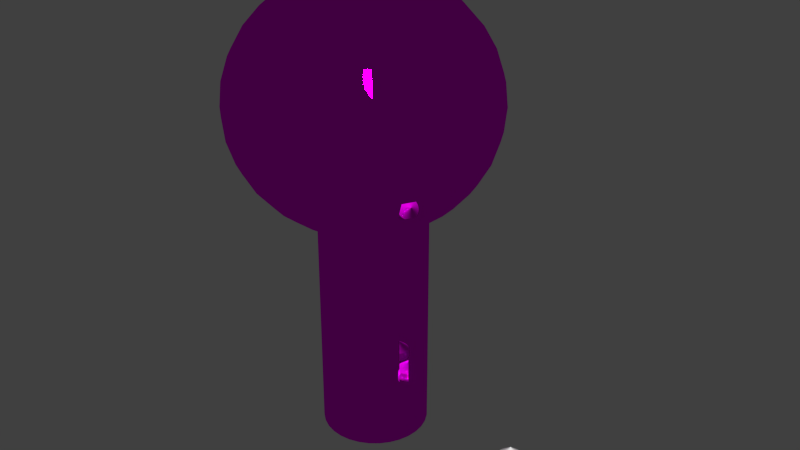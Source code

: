 # Source: treeH.blend  (saved by Blender 2.74.0; exported with 4.5.12 LTS)
import bpy
from mathutils import Matrix  # noqa: F401  (used for matrix-valued properties, if any)

bpy.ops.wm.read_factory_settings(use_empty=True)
scene = bpy.context.scene
scene.name = 'Scene'

# ---- collections
col_collection_1 = bpy.data.collections.new('Collection 1'); scene.collection.children.link(col_collection_1)

# ---- images (referenced by path relative to the original .blend; pixels are not part of the script)
import os
ASSET_DIR = os.environ.get("B2B_ASSET_DIR", "")  # directory of the original .blend (textures are referenced by path, not embedded)
HERE = os.path.dirname(os.path.abspath(__file__))  # packed textures are extracted next to this script under _unpacked/

def load_image(name, relpath, width, height, colorspace="sRGB"):
    """Load a texture the original file referenced (path relative to the .blend, or extracted next to this script)."""
    p = next((c for c in (os.path.join(HERE, relpath), os.path.join(ASSET_DIR, relpath)) if relpath and os.path.exists(c)), "")
    if p:
        img = bpy.data.images.load(p, check_existing=True)
        img.name = name
    else:  # same state as the original file: an image datablock whose file is absent (Cycles renders it pink)
        img = bpy.data.images.new(name, width, height)
        img.source = "FILE"
        img.filepath = "//" + (relpath or name)
    img.colorspace_settings.name = colorspace
    return img
img_foliage_jpg = load_image('foliage.jpg', 'foliage.jpg', 1024, 1024, 'sRGB')

# ---- materials (node trees are filled in below, after node groups)
mat_material_003 = bpy.data.materials.new('Material.003')
mat_material_003.alpha_threshold = 0.0
mat_material_003.roughness = 0.5

# ---- material node trees
mat_material_003.use_nodes = True; mat_material_003.node_tree.nodes.clear()
_N = mat_material_003.node_tree.nodes; _L = mat_material_003.node_tree.links
n0 = _N.new('ShaderNodeOutputMaterial'); n0.name = 'Material Output'; n0.location = (300, 300)
n1 = _N.new('ShaderNodeBsdfAnisotropic'); n1.name = 'Glossy BSDF'; n1.location = (100, 300)
n1.distribution = 'GGX'
n1.inputs[1].default_value = 0.0
n2 = _N.new('ShaderNodeTexImage'); n2.name = 'Image Texture'; n2.location = (-90, 300)
n2.width = 140
n2.image = img_foliage_jpg
n2.projection = 'SPHERE'
n2.interpolation = 'Cubic'
_L.new(n1.outputs[0], n0.inputs[0])
_L.new(n2.outputs[0], n1.inputs[0])
n0.is_active_output = True

# ---- world
world_world = bpy.data.worlds.new('World'); scene.world = world_world
world_world.color = (0.05088, 0.05088, 0.05088)
world_world.use_sun_shadow = False
world_world.sun_shadow_jitter_overblur = 0.0
world_world.cycles.sampling_method = 'MANUAL'
world_world.cycles.sample_map_resolution = 256

# ---- meshes
me_cone_002 = bpy.data.meshes.new('Cone.002')
me_cone_002.from_pydata([(0.0, 20.8, -1.0), (0.9364, 20.71, -1.0), (1.837, 20.43, -1.0), (2.667, 19.99, -1.0), (3.394, 19.39, -1.0), (3.991, 18.67, -1.0), (4.435, 17.84, -1.0), (4.708, 16.94, -1.0), (4.8, 16.0, -1.0), (4.708, 15.06, -1.0), (4.435, 14.16, -1.0), (3.991, 13.33, -1.0), (3.394, 12.61, -1.0), (2.667, 12.01, -1.0), (1.837, 11.57, -1.0), (0.9364, 11.29, -1.0), (-1.564e-06, 11.2, -1.0), (-0.9364, 11.29, -1.0), (-1.837, 11.57, -1.0), (0.0, 16.0, 1.0), (-2.667, 12.01, -1.0), (-3.394, 12.61, -1.0), (-3.991, 13.33, -1.0), (-4.435, 14.16, -1.0), (-4.708, 15.06, -1.0), (-4.8, 16.0, -1.0), (-4.708, 16.94, -1.0), (-4.435, 17.84, -1.0), (-3.991, 18.67, -1.0), (-3.394, 19.39, -1.0), (-2.667, 19.99, -1.0), (-1.837, 20.43, -1.0), (-0.9364, 20.71, -1.0), (0.0, 20.8, -2.8), (0.0, 20.8, -1.0), (0.9364, 20.71, -2.8), (0.9364, 20.71, -1.0), (1.837, 20.43, -2.8), (1.837, 20.43, -1.0), (2.667, 19.99, -2.8), (2.667, 19.99, -1.0), (3.394, 19.39, -2.8), (3.394, 19.39, -1.0), (3.991, 18.67, -2.8), (3.991, 18.67, -1.0), (4.435, 17.84, -2.8), (4.435, 17.84, -1.0), (4.708, 16.94, -2.8), (4.708, 16.94, -1.0), (4.8, 16.0, -2.8), (4.8, 16.0, -1.0), (4.708, 15.06, -2.8), (4.708, 15.06, -1.0), (4.435, 14.16, -2.8), (4.435, 14.16, -1.0), (3.991, 13.33, -2.8), (3.991, 13.33, -1.0), (3.394, 12.61, -2.8), (3.394, 12.61, -1.0), (2.667, 12.01, -2.8), (2.667, 12.01, -1.0), (1.837, 11.57, -2.8), (1.837, 11.57, -1.0), (0.9364, 11.29, -2.8), (0.9364, 11.29, -1.0), (-1.564e-06, 11.2, -2.8), (-1.564e-06, 11.2, -1.0), (-0.9364, 11.29, -2.8), (-0.9364, 11.29, -1.0), (-1.837, 11.57, -2.8), (-1.837, 11.57, -1.0), (-2.667, 12.01, -2.8), (-2.667, 12.01, -1.0), (-3.394, 12.61, -2.8), (-3.394, 12.61, -1.0), (-3.991, 13.33, -2.8), (-3.991, 13.33, -1.0), (-4.435, 14.16, -2.8), (-4.435, 14.16, -1.0), (-4.708, 15.06, -2.8), (-4.708, 15.06, -1.0), (-4.8, 16.0, -2.8), (-4.8, 16.0, -1.0), (-4.708, 16.94, -2.8), (-4.708, 16.94, -1.0), (-4.435, 17.84, -2.8), (-4.435, 17.84, -1.0), (-3.991, 18.67, -2.8), (-3.991, 18.67, -1.0), (-3.394, 19.39, -2.8), (-3.394, 19.39, -1.0), (-2.667, 19.99, -2.8), (-2.667, 19.99, -1.0), (-1.837, 20.43, -2.8), (-1.837, 20.43, -1.0), (-0.9364, 20.71, -2.8), (-0.9364, 20.71, -1.0), (16.0, 20.8, -1.0), (16.94, 20.71, -1.0), (17.84, 20.43, -1.0), (18.67, 19.99, -1.0), (19.39, 19.39, -1.0), (19.99, 18.67, -1.0), (20.43, 17.84, -1.0), (20.71, 16.94, -1.0), (20.8, 16.0, -1.0), (20.71, 15.06, -1.0), (20.43, 14.16, -1.0), (19.99, 13.33, -1.0), (19.39, 12.61, -1.0), (18.67, 12.01, -1.0), (17.84, 11.57, -1.0), (16.94, 11.29, -1.0), (16.0, 11.2, -1.0), (15.06, 11.29, -1.0), (14.16, 11.57, -1.0), (16.0, 16.0, 1.0), (13.33, 12.01, -1.0), (12.61, 12.61, -1.0), (12.01, 13.33, -1.0), (11.57, 14.16, -1.0), (11.29, 15.06, -1.0), (11.2, 16.0, -1.0), (11.29, 16.94, -1.0), (11.57, 17.84, -1.0), (12.01, 18.67, -1.0), (12.61, 19.39, -1.0), (13.33, 19.99, -1.0), (14.16, 20.43, -1.0), (15.06, 20.71, -1.0), (16.0, 20.8, -2.8), (16.0, 20.8, -1.0), (16.94, 20.71, -2.8), (16.94, 20.71, -1.0), (17.84, 20.43, -2.8), (17.84, 20.43, -1.0), (18.67, 19.99, -2.8), (18.67, 19.99, -1.0), (19.39, 19.39, -2.8), (19.39, 19.39, -1.0), (19.99, 18.67, -2.8), (19.99, 18.67, -1.0), (20.43, 17.84, -2.8), (20.43, 17.84, -1.0), (20.71, 16.94, -2.8), (20.71, 16.94, -1.0), (20.8, 16.0, -2.8), (20.8, 16.0, -1.0), (20.71, 15.06, -2.8), (20.71, 15.06, -1.0), (20.43, 14.16, -2.8), (20.43, 14.16, -1.0), (19.99, 13.33, -2.8), (19.99, 13.33, -1.0), (19.39, 12.61, -2.8), (19.39, 12.61, -1.0), (18.67, 12.01, -2.8), (18.67, 12.01, -1.0), (17.84, 11.57, -2.8), (17.84, 11.57, -1.0), (16.94, 11.29, -2.8), (16.94, 11.29, -1.0), (16.0, 11.2, -2.8), (16.0, 11.2, -1.0), (15.06, 11.29, -2.8), (15.06, 11.29, -1.0), (14.16, 11.57, -2.8), (14.16, 11.57, -1.0), (13.33, 12.01, -2.8), (13.33, 12.01, -1.0), (12.61, 12.61, -2.8), (12.61, 12.61, -1.0), (12.01, 13.33, -2.8), (12.01, 13.33, -1.0), (11.57, 14.16, -2.8), (11.57, 14.16, -1.0), (11.29, 15.06, -2.8), (11.29, 15.06, -1.0), (11.2, 16.0, -2.8), (11.2, 16.0, -1.0), (11.29, 16.94, -2.8), (11.29, 16.94, -1.0), (11.57, 17.84, -2.8), (11.57, 17.84, -1.0), (12.01, 18.67, -2.8), (12.01, 18.67, -1.0), (12.61, 19.39, -2.8), (12.61, 19.39, -1.0), (13.33, 19.99, -2.8), (13.33, 19.99, -1.0), (14.16, 20.43, -2.8), (14.16, 20.43, -1.0), (15.06, 20.71, -2.8), (15.06, 20.71, -1.0), (0.0, 4.8, -1.0), (0.9364, 4.708, -1.0), (1.837, 4.435, -1.0), (2.667, 3.991, -1.0), (3.394, 3.394, -1.0), (3.991, 2.667, -1.0), (4.435, 1.837, -1.0), (4.708, 0.9364, -1.0), (4.8, 3.624e-07, -1.0), (4.708, -0.9364, -1.0), (4.435, -1.837, -1.0), (3.991, -2.667, -1.0), (3.394, -3.394, -1.0), (2.667, -3.991, -1.0), (1.837, -4.435, -1.0), (0.9364, -4.708, -1.0), (-1.564e-06, -4.8, -1.0), (-0.9364, -4.708, -1.0), (-1.837, -4.435, -1.0), (0.0, 0.0, 1.0), (-2.667, -3.991, -1.0), (-3.394, -3.394, -1.0), (-3.991, -2.667, -1.0), (-4.435, -1.837, -1.0), (-4.708, -0.9364, -1.0), (-4.8, 4.635e-06, -1.0), (-4.708, 0.9364, -1.0), (-4.435, 1.837, -1.0), (-3.991, 2.667, -1.0), (-3.394, 3.394, -1.0), (-2.667, 3.991, -1.0), (-1.837, 4.435, -1.0), (-0.9364, 4.708, -1.0), (0.0, 4.8, -2.8), (0.0, 4.8, -1.0), (0.9364, 4.708, -2.8), (0.9364, 4.708, -1.0), (1.837, 4.435, -2.8), (1.837, 4.435, -1.0), (2.667, 3.991, -2.8), (2.667, 3.991, -1.0), (3.394, 3.394, -2.8), (3.394, 3.394, -1.0), (3.991, 2.667, -2.8), (3.991, 2.667, -1.0), (4.435, 1.837, -2.8), (4.435, 1.837, -1.0), (4.708, 0.9364, -2.8), (4.708, 0.9364, -1.0), (4.8, -3.595e-06, -2.8), (4.8, -3.595e-06, -1.0), (4.708, -0.9364, -2.8), (4.708, -0.9364, -1.0), (4.435, -1.837, -2.8), (4.435, -1.837, -1.0), (3.991, -2.667, -2.8), (3.991, -2.667, -1.0), (3.394, -3.394, -2.8), (3.394, -3.394, -1.0), (2.667, -3.991, -2.8), (2.667, -3.991, -1.0), (1.837, -4.435, -2.8), (1.837, -4.435, -1.0), (0.9364, -4.708, -2.8), (0.9364, -4.708, -1.0), (-1.564e-06, -4.8, -2.8), (-1.564e-06, -4.8, -1.0), (-0.9364, -4.708, -2.8), (-0.9364, -4.708, -1.0), (-1.837, -4.435, -2.8), (-1.837, -4.435, -1.0), (-2.667, -3.991, -2.8), (-2.667, -3.991, -1.0), (-3.394, -3.394, -2.8), (-3.394, -3.394, -1.0), (-3.991, -2.667, -2.8), (-3.991, -2.667, -1.0), (-4.435, -1.837, -2.8), (-4.435, -1.837, -1.0), (-4.708, -0.9364, -2.8), (-4.708, -0.9364, -1.0), (-4.8, 9.632e-07, -2.8), (-4.8, 9.632e-07, -1.0), (-4.708, 0.9364, -2.8), (-4.708, 0.9364, -1.0), (-4.435, 1.837, -2.8), (-4.435, 1.837, -1.0), (-3.991, 2.667, -2.8), (-3.991, 2.667, -1.0), (-3.394, 3.394, -2.8), (-3.394, 3.394, -1.0), (-2.667, 3.991, -2.8), (-2.667, 3.991, -1.0), (-1.837, 4.435, -2.8), (-1.837, 4.435, -1.0), (-0.9364, 4.708, -2.8), (-0.9364, 4.708, -1.0), (16.0, 4.8, -1.0), (16.94, 4.708, -1.0), (17.84, 4.435, -1.0), (18.67, 3.991, -1.0), (19.39, 3.394, -1.0), (19.99, 2.667, -1.0), (20.43, 1.837, -1.0), (20.71, 0.9364, -1.0), (20.8, -3.595e-06, -1.0), (20.71, -0.9364, -1.0), (20.43, -1.837, -1.0), (19.99, -2.667, -1.0), (19.39, -3.394, -1.0), (18.67, -3.991, -1.0), (17.84, -4.435, -1.0), (16.94, -4.708, -1.0), (16.0, -4.8, -1.0), (15.06, -4.708, -1.0), (14.16, -4.435, -1.0), (16.0, -3.815e-06, 1.0), (13.33, -3.991, -1.0), (12.61, -3.394, -1.0), (12.01, -2.667, -1.0), (11.57, -1.837, -1.0), (11.29, -0.9364, -1.0), (11.2, 9.632e-07, -1.0), (11.29, 0.9364, -1.0), (11.57, 1.837, -1.0), (12.01, 2.667, -1.0), (12.61, 3.394, -1.0), (13.33, 3.991, -1.0), (14.16, 4.435, -1.0), (15.06, 4.708, -1.0), (16.0, 4.8, -2.8), (16.0, 4.8, -1.0), (16.94, 4.708, -2.8), (16.94, 4.708, -1.0), (17.84, 4.435, -2.8), (17.84, 4.435, -1.0), (18.67, 3.991, -2.8), (18.67, 3.991, -1.0), (19.39, 3.394, -2.8), (19.39, 3.394, -1.0), (19.99, 2.667, -2.8), (19.99, 2.667, -1.0), (20.43, 1.837, -2.8), (20.43, 1.837, -1.0), (20.71, 0.9364, -2.8), (20.71, 0.9364, -1.0), (20.8, -7.553e-06, -2.8), (20.8, -7.553e-06, -1.0), (20.71, -0.9364, -2.8), (20.71, -0.9364, -1.0), (20.43, -1.837, -2.8), (20.43, -1.837, -1.0), (19.99, -2.667, -2.8), (19.99, -2.667, -1.0), (19.39, -3.394, -2.8), (19.39, -3.394, -1.0), (18.67, -3.991, -2.8), (18.67, -3.991, -1.0), (17.84, -4.435, -2.8), (17.84, -4.435, -1.0), (16.94, -4.708, -2.8), (16.94, -4.708, -1.0), (16.0, -4.8, -2.8), (16.0, -4.8, -1.0), (15.06, -4.708, -2.8), (15.06, -4.708, -1.0), (14.16, -4.435, -2.8), (14.16, -4.435, -1.0), (13.33, -3.991, -2.8), (13.33, -3.991, -1.0), (12.61, -3.394, -2.8), (12.61, -3.394, -1.0), (12.01, -2.667, -2.8), (12.01, -2.667, -1.0), (11.57, -1.837, -2.8), (11.57, -1.837, -1.0), (11.29, -0.9364, -2.8), (11.29, -0.9364, -1.0), (11.2, -2.708e-06, -2.8), (11.2, -2.708e-06, -1.0), (11.29, 0.9364, -2.8), (11.29, 0.9364, -1.0), (11.57, 1.837, -2.8), (11.57, 1.837, -1.0), (12.01, 2.667, -2.8), (12.01, 2.667, -1.0), (12.61, 3.394, -2.8), (12.61, 3.394, -1.0), (13.33, 3.991, -2.8), (13.33, 3.991, -1.0), (14.16, 4.435, -2.8), (14.16, 4.435, -1.0), (15.06, 4.708, -2.8), (15.06, 4.708, -1.0)], [], [(31, 19, 32), (0, 19, 1), (30, 19, 31), (29, 19, 30), (28, 19, 29), (27, 19, 28), (26, 19, 27), (25, 19, 26), (24, 19, 25), (23, 19, 24), (22, 19, 23), (21, 19, 22), (20, 19, 21), (18, 19, 20), (17, 19, 18), (16, 19, 17), (15, 19, 16), (14, 19, 15), (13, 19, 14), (12, 19, 13), (11, 19, 12), (10, 19, 11), (9, 19, 10), (8, 19, 9), (7, 19, 8), (6, 19, 7), (5, 19, 6), (4, 19, 5), (3, 19, 4), (2, 19, 3), (32, 19, 0), (1, 19, 2), (0, 1, 2, 3, 4, 5, 6, 7, 8, 9, 10, 11, 12, 13, 14, 15, 16, 17, 18, 20, 21, 22, 23, 24, 25, 26, 27, 28, 29, 30, 31, 32), (33, 34, 36, 35), (35, 36, 38, 37), (37, 38, 40, 39), (39, 40, 42, 41), (41, 42, 44, 43), (43, 44, 46, 45), (45, 46, 48, 47), (47, 48, 50, 49), (49, 50, 52, 51), (51, 52, 54, 53), (53, 54, 56, 55), (55, 56, 58, 57), (57, 58, 60, 59), (59, 60, 62, 61), (61, 62, 64, 63), (63, 64, 66, 65), (65, 66, 68, 67), (67, 68, 70, 69), (69, 70, 72, 71), (71, 72, 74, 73), (73, 74, 76, 75), (75, 76, 78, 77), (77, 78, 80, 79), (79, 80, 82, 81), (81, 82, 84, 83), (83, 84, 86, 85), (85, 86, 88, 87), (87, 88, 90, 89), (89, 90, 92, 91), (91, 92, 94, 93), (36, 34, 96, 94, 92, 90, 88, 86, 84, 82, 80, 78, 76, 74, 72, 70, 68, 66, 64, 62, 60, 58, 56, 54, 52, 50, 48, 46, 44, 42, 40, 38), (95, 96, 34, 33), (93, 94, 96, 95), (33, 35, 37, 39, 41, 43, 45, 47, 49, 51, 53, 55, 57, 59, 61, 63, 65, 67, 69, 71, 73, 75, 77, 79, 81, 83, 85, 87, 89, 91, 93, 95), (128, 116, 129), (97, 116, 98), (127, 116, 128), (126, 116, 127), (125, 116, 126), (124, 116, 125), (123, 116, 124), (122, 116, 123), (121, 116, 122), (120, 116, 121), (119, 116, 120), (118, 116, 119), (117, 116, 118), (115, 116, 117), (114, 116, 115), (113, 116, 114), (112, 116, 113), (111, 116, 112), (110, 116, 111), (109, 116, 110), (108, 116, 109), (107, 116, 108), (106, 116, 107), (105, 116, 106), (104, 116, 105), (103, 116, 104), (102, 116, 103), (101, 116, 102), (100, 116, 101), (99, 116, 100), (129, 116, 97), (98, 116, 99), (97, 98, 99, 100, 101, 102, 103, 104, 105, 106, 107, 108, 109, 110, 111, 112, 113, 114, 115, 117, 118, 119, 120, 121, 122, 123, 124, 125, 126, 127, 128, 129), (130, 131, 133, 132), (132, 133, 135, 134), (134, 135, 137, 136), (136, 137, 139, 138), (138, 139, 141, 140), (140, 141, 143, 142), (142, 143, 145, 144), (144, 145, 147, 146), (146, 147, 149, 148), (148, 149, 151, 150), (150, 151, 153, 152), (152, 153, 155, 154), (154, 155, 157, 156), (156, 157, 159, 158), (158, 159, 161, 160), (160, 161, 163, 162), (162, 163, 165, 164), (164, 165, 167, 166), (166, 167, 169, 168), (168, 169, 171, 170), (170, 171, 173, 172), (172, 173, 175, 174), (174, 175, 177, 176), (176, 177, 179, 178), (178, 179, 181, 180), (180, 181, 183, 182), (182, 183, 185, 184), (184, 185, 187, 186), (186, 187, 189, 188), (188, 189, 191, 190), (133, 131, 193, 191, 189, 187, 185, 183, 181, 179, 177, 175, 173, 171, 169, 167, 165, 163, 161, 159, 157, 155, 153, 151, 149, 147, 145, 143, 141, 139, 137, 135), (192, 193, 131, 130), (190, 191, 193, 192), (130, 132, 134, 136, 138, 140, 142, 144, 146, 148, 150, 152, 154, 156, 158, 160, 162, 164, 166, 168, 170, 172, 174, 176, 178, 180, 182, 184, 186, 188, 190, 192), (225, 213, 226), (194, 213, 195), (224, 213, 225), (223, 213, 224), (222, 213, 223), (221, 213, 222), (220, 213, 221), (219, 213, 220), (218, 213, 219), (217, 213, 218), (216, 213, 217), (215, 213, 216), (214, 213, 215), (212, 213, 214), (211, 213, 212), (210, 213, 211), (209, 213, 210), (208, 213, 209), (207, 213, 208), (206, 213, 207), (205, 213, 206), (204, 213, 205), (203, 213, 204), (202, 213, 203), (201, 213, 202), (200, 213, 201), (199, 213, 200), (198, 213, 199), (197, 213, 198), (196, 213, 197), (226, 213, 194), (195, 213, 196), (194, 195, 196, 197, 198, 199, 200, 201, 202, 203, 204, 205, 206, 207, 208, 209, 210, 211, 212, 214, 215, 216, 217, 218, 219, 220, 221, 222, 223, 224, 225, 226), (227, 228, 230, 229), (229, 230, 232, 231), (231, 232, 234, 233), (233, 234, 236, 235), (235, 236, 238, 237), (237, 238, 240, 239), (239, 240, 242, 241), (241, 242, 244, 243), (243, 244, 246, 245), (245, 246, 248, 247), (247, 248, 250, 249), (249, 250, 252, 251), (251, 252, 254, 253), (253, 254, 256, 255), (255, 256, 258, 257), (257, 258, 260, 259), (259, 260, 262, 261), (261, 262, 264, 263), (263, 264, 266, 265), (265, 266, 268, 267), (267, 268, 270, 269), (269, 270, 272, 271), (271, 272, 274, 273), (273, 274, 276, 275), (275, 276, 278, 277), (277, 278, 280, 279), (279, 280, 282, 281), (281, 282, 284, 283), (283, 284, 286, 285), (285, 286, 288, 287), (230, 228, 290, 288, 286, 284, 282, 280, 278, 276, 274, 272, 270, 268, 266, 264, 262, 260, 258, 256, 254, 252, 250, 248, 246, 244, 242, 240, 238, 236, 234, 232), (289, 290, 228, 227), (287, 288, 290, 289), (227, 229, 231, 233, 235, 237, 239, 241, 243, 245, 247, 249, 251, 253, 255, 257, 259, 261, 263, 265, 267, 269, 271, 273, 275, 277, 279, 281, 283, 285, 287, 289), (322, 310, 323), (291, 310, 292), (321, 310, 322), (320, 310, 321), (319, 310, 320), (318, 310, 319), (317, 310, 318), (316, 310, 317), (315, 310, 316), (314, 310, 315), (313, 310, 314), (312, 310, 313), (311, 310, 312), (309, 310, 311), (308, 310, 309), (307, 310, 308), (306, 310, 307), (305, 310, 306), (304, 310, 305), (303, 310, 304), (302, 310, 303), (301, 310, 302), (300, 310, 301), (299, 310, 300), (298, 310, 299), (297, 310, 298), (296, 310, 297), (295, 310, 296), (294, 310, 295), (293, 310, 294), (323, 310, 291), (292, 310, 293), (291, 292, 293, 294, 295, 296, 297, 298, 299, 300, 301, 302, 303, 304, 305, 306, 307, 308, 309, 311, 312, 313, 314, 315, 316, 317, 318, 319, 320, 321, 322, 323), (324, 325, 327, 326), (326, 327, 329, 328), (328, 329, 331, 330), (330, 331, 333, 332), (332, 333, 335, 334), (334, 335, 337, 336), (336, 337, 339, 338), (338, 339, 341, 340), (340, 341, 343, 342), (342, 343, 345, 344), (344, 345, 347, 346), (346, 347, 349, 348), (348, 349, 351, 350), (350, 351, 353, 352), (352, 353, 355, 354), (354, 355, 357, 356), (356, 357, 359, 358), (358, 359, 361, 360), (360, 361, 363, 362), (362, 363, 365, 364), (364, 365, 367, 366), (366, 367, 369, 368), (368, 369, 371, 370), (370, 371, 373, 372), (372, 373, 375, 374), (374, 375, 377, 376), (376, 377, 379, 378), (378, 379, 381, 380), (380, 381, 383, 382), (382, 383, 385, 384), (327, 325, 387, 385, 383, 381, 379, 377, 375, 373, 371, 369, 367, 365, 363, 361, 359, 357, 355, 353, 351, 349, 347, 345, 343, 341, 339, 337, 335, 333, 331, 329), (386, 387, 325, 324), (384, 385, 387, 386), (324, 326, 328, 330, 332, 334, 336, 338, 340, 342, 344, 346, 348, 350, 352, 354, 356, 358, 360, 362, 364, 366, 368, 370, 372, 374, 376, 378, 380, 382, 384, 386)])
me_cone_002.use_remesh_preserve_volume = False
me_cone_002.use_remesh_preserve_attributes = False
me_cone_002.use_mirror_vertex_groups = False
me_cone_002.update()
me_cylinder = bpy.data.meshes.new('Cylinder')
me_cylinder.from_pydata([(0.0, 1.0, -3.0), (0.0, 1.0, 1.677), (0.1249, 0.9877, 1.677), (0.1951, 0.9808, 1.685), (0.1951, 0.9808, -3.0), (0.3827, 0.9239, -3.0), (0.5556, 0.8315, -3.0), (0.7071, 0.7071, -3.0), (0.8315, 0.5556, -3.0), (0.9239, 0.3827, -3.0), (0.9808, 0.1951, -3.0), (1.0, 7.55e-08, -3.0), (0.9808, -0.1951, -3.0), (0.9239, -0.3827, -3.0), (0.8315, -0.5556, -3.0), (0.7071, -0.7071, -3.0), (0.5556, -0.8315, -3.0), (0.3827, -0.9239, -3.0), (0.1951, -0.9808, -3.0), (-3.258e-07, -1.0, -3.0), (-0.1951, -0.9808, -3.0), (-0.3827, -0.9239, -3.0), (-0.5556, -0.8315, -3.0), (-0.7071, -0.7071, -3.0), (-0.8315, -0.5556, -3.0), (-0.6194, -0.3871, -3.0), (-0.6149, -0.4324, -3.0), (-0.6017, -0.476, -3.0), (-0.5802, -0.5162, -3.0), (-0.5514, -0.5514, -3.0), (-0.5162, -0.5802, -3.0), (-0.476, -0.6017, -3.0), (-0.4324, -0.6149, -3.0), (-0.3871, -0.6194, -3.0), (-0.3418, -0.6149, -3.0), (-0.2982, -0.6017, -3.0), (-0.2581, -0.5802, -3.0), (-0.2229, -0.5514, -3.0), (-0.194, -0.5162, -3.0), (-0.1725, -0.476, -3.0), (-0.1593, -0.4324, -3.0), (-0.1548, -0.3871, -3.0), (0.1548, -0.3871, -3.0), (0.1593, -0.4324, -3.0), (0.1725, -0.476, -3.0), (0.194, -0.5162, -3.0), (0.2229, -0.5514, -3.0), (0.2581, -0.5802, -3.0), (0.2982, -0.6017, -3.0), (0.3418, -0.6149, -3.0), (0.3871, -0.6194, -3.0), (0.4324, -0.6149, -3.0), (0.476, -0.6017, -3.0), (0.5162, -0.5802, -3.0), (0.5514, -0.5514, -3.0), (0.5802, -0.5162, -3.0), (0.6017, -0.476, -3.0), (0.6149, -0.4324, -3.0), (0.6194, -0.3871, -3.0), (0.6149, -0.3418, -3.0), (0.6017, -0.2982, -3.0), (0.5802, -0.2581, -3.0), (0.5514, -0.2229, -3.0), (0.5162, -0.194, -3.0), (0.476, -0.1725, -3.0), (0.4324, -0.1593, -3.0), (0.4324, 0.1593, -3.0), (0.476, 0.1725, -3.0), (0.5162, 0.194, -3.0), (0.5514, 0.2229, -3.0), (0.5802, 0.2581, -3.0), (0.6017, 0.2982, -3.0), (0.6149, 0.3418, -3.0), (0.6194, 0.3871, -3.0), (0.6149, 0.4324, -3.0), (0.6017, 0.476, -3.0), (0.5802, 0.5162, -3.0), (0.5514, 0.5514, -3.0), (0.5162, 0.5802, -3.0), (0.476, 0.6017, -3.0), (0.4324, 0.6149, -3.0), (0.3871, 0.6194, -3.0), (0.3418, 0.6149, -3.0), (0.2982, 0.6017, -3.0), (0.2581, 0.5802, -3.0), (0.2229, 0.5514, -3.0), (0.194, 0.5162, -3.0), (0.1725, 0.476, -3.0), (0.1593, 0.4324, -3.0), (0.1548, 0.3871, -3.0), (-0.1548, 0.3871, -3.0), (-0.1593, 0.4324, -3.0), (-0.1725, 0.476, -3.0), (-0.194, 0.5162, -3.0), (-0.2229, 0.5514, -3.0), (-0.2581, 0.5802, -3.0), (-0.2982, 0.6017, -3.0), (-0.3418, 0.6149, -3.0), (-0.3871, 0.6194, -3.0), (-0.4324, 0.6149, -3.0), (-0.476, 0.6017, -3.0), (-0.5162, 0.5802, -3.0), (-0.5514, 0.5514, -3.0), (-0.5802, 0.5162, -3.0), (-0.6017, 0.476, -3.0), (-0.6149, 0.4324, -3.0), (-0.6194, 0.3871, -3.0), (-0.8315, 0.5556, -3.0), (-0.7071, 0.7071, -3.0), (-0.5556, 0.8315, -3.0), (-0.3827, 0.9239, -3.0), (-0.1951, 0.9808, -3.0), (-0.9239, -0.3827, -3.0), (-0.9808, -0.1951, -3.0), (-1.0, 9.656e-07, -3.0), (-0.9808, 0.1951, -3.0), (-0.9239, 0.3827, -3.0), (-0.6149, 0.3418, -3.0), (-0.6017, 0.2982, -3.0), (-0.5802, 0.2581, -3.0), (-0.5514, 0.2229, -3.0), (-0.5162, 0.194, -3.0), (-0.476, 0.1725, -3.0), (-0.4324, 0.1593, -3.0), (-0.3871, 0.1548, -3.0), (-0.3418, 0.1593, -3.0), (-0.2982, 0.1725, -3.0), (-0.2581, 0.194, -3.0), (-0.2229, 0.2229, -3.0), (-0.194, 0.2581, -3.0), (-0.1725, 0.2982, -3.0), (-0.1593, 0.3418, -3.0), (0.1593, 0.3418, -3.0), (0.1725, 0.2982, -3.0), (0.194, 0.2581, -3.0), (0.2229, 0.2229, -3.0), (0.2581, 0.194, -3.0), (0.2982, 0.1725, -3.0), (0.3418, 0.1593, -3.0), (0.3871, 0.1548, -3.0), (0.3871, -0.1548, -3.0), (0.3418, -0.1593, -3.0), (0.2982, -0.1725, -3.0), (0.2581, -0.194, -3.0), (0.2229, -0.2229, -3.0), (0.194, -0.2581, -3.0), (0.1725, -0.2982, -3.0), (0.1593, -0.3418, -3.0), (-0.1593, -0.3418, -3.0), (-0.1725, -0.2982, -3.0), (-0.194, -0.2581, -3.0), (-0.2229, -0.2229, -3.0), (-0.2581, -0.194, -3.0), (-0.2982, -0.1725, -3.0), (-0.3418, -0.1593, -3.0), (-0.3871, -0.1548, -3.0), (-0.4324, -0.1593, -3.0), (-0.476, -0.1725, -3.0), (-0.5162, -0.194, -3.0), (-0.5514, -0.2229, -3.0), (-0.5802, -0.2581, -3.0), (-0.6017, -0.2982, -3.0), (-0.6149, -0.3418, -3.0), (-0.1951, 0.9808, 1.668), (-0.09139, 0.991, 1.668), (-0.09139, 1.245, 1.803), (0.1709, 1.219, 1.803), (0.423, 1.142, 1.803), (0.3382, 0.9374, 1.685), (0.3827, 0.9239, 1.69), (0.5373, 0.8412, 1.69), (0.5556, 0.8315, 1.692), (0.7071, 0.7071, 1.692), (0.7108, 0.7026, 1.691), (0.8315, 0.5556, 1.691), (0.8467, 0.5271, 1.688), (0.9239, 0.3827, 1.688), (0.9405, 0.3278, 1.682), (0.9808, 0.1951, 1.682), (0.9887, 0.1152, 1.673), (1.0, 7.55e-08, 1.673), (0.9902, -0.09965, 1.663), (0.9808, -0.1951, 1.663), (0.9471, -0.3062, 1.651), (0.9239, -0.3827, 1.651), (0.8637, -0.4953, 1.637), (0.8315, -0.5556, 1.637), (0.7463, -0.6594, 1.623), (0.7071, -0.7071, 1.623), (0.6022, -0.7932, 1.609), (0.5556, -0.8315, 1.609), (0.4392, -0.8937, 1.595), (0.3827, -0.9239, 1.595), (0.2648, -0.9596, 1.582), (0.1951, -0.9808, 1.582), (0.1701, -0.9832, 1.58), (0.08601, -0.9915, 1.575), (-3.258e-07, -1.0, 1.575), (-0.09139, -0.991, 1.569), (-0.1951, -0.9808, 1.569), (-0.2626, -0.9603, 1.565), (-0.3827, -0.9239, 1.565), (-0.4237, -0.9019, 1.562), (-0.5556, -0.8315, 1.562), (-0.5716, -0.8183, 1.561), (-0.7026, -0.7108, 1.561), (-0.7071, -0.7071, 1.561), (-0.811, -0.5805, 1.561), (-0.8315, -0.5556, 1.563), (-0.8968, -0.4333, 1.563), (-0.9239, -0.3827, 1.567), (-0.9575, -0.2719, 1.567), (-0.9808, -0.1951, 1.571), (-0.9902, -0.09965, 1.571), (-1.0, 9.656e-07, 1.577), (-0.9922, 0.07952, 1.577), (-0.9884, 0.1175, 1.58), (-0.9808, 0.1951, 1.588), (-0.9609, 0.2605, 1.588), (-0.9239, 0.3827, 1.601), (-0.8948, 0.4371, 1.601), (-0.8315, 0.5556, 1.615), (-0.7932, 0.6022, 1.615), (-0.7071, 0.7071, 1.629), (-0.6576, 0.7477, 1.629), (-0.5556, 0.8315, 1.643), (-0.4913, 0.8658, 1.643), (-0.3827, 0.9239, 1.656), (-0.3, 0.949, 1.656), (-0.3536, 1.219, 1.803), (-0.09139, 1.611, 2.104), (0.2424, 1.578, 2.104), (0.5633, 1.481, 2.104), (0.6554, 1.018, 1.803), (0.8591, 0.8508, 1.803), (1.026, 0.6471, 1.803), (1.15, 0.4148, 1.803), (1.227, 0.1626, 1.803), (1.253, -0.09965, 1.803), (1.227, -0.3619, 1.803), (1.15, -0.6141, 1.803), (1.026, -0.8465, 1.803), (0.8591, -1.05, 1.803), (0.6554, -1.217, 1.803), (0.423, -1.342, 1.803), (0.1709, -1.418, 1.803), (0.08924, -1.008, 1.58), (-0.09139, -1.026, 1.58), (-0.272, -1.008, 1.58), (-0.4457, -0.9551, 1.58), (-0.6058, -0.8695, 1.58), (-0.7461, -0.7544, 1.58), (-0.8613, -0.6141, 1.58), (-0.9468, -0.454, 1.58), (-0.9995, -0.2803, 1.58), (-1.017, -0.09965, 1.58), (-0.9995, 0.08098, 1.58), (-1.41, 0.1626, 1.803), (-1.333, 0.4148, 1.803), (-1.209, 0.6471, 1.803), (-1.042, 0.8508, 1.803), (-0.8382, 1.018, 1.803), (-0.6058, 1.142, 1.803), (-0.4252, 1.578, 2.104), (-0.09139, 1.912, 2.471), (0.3011, 1.873, 2.471), (0.6785, 1.759, 2.471), (0.8591, 1.323, 2.104), (1.118, 1.11, 2.104), (1.331, 0.8508, 2.104), (1.489, 0.5551, 2.104), (1.587, 0.2341, 2.104), (1.619, -0.09965, 2.104), (1.587, -0.4334, 2.104), (1.489, -0.7544, 2.104), (1.331, -1.05, 2.104), (1.118, -1.309, 2.104), (0.8591, -1.522, 2.104), (0.5633, -1.68, 2.104), (0.2424, -1.778, 2.104), (-0.09139, -1.444, 1.803), (-0.8382, -1.217, 1.803), (-1.042, -1.05, 1.803), (-1.436, -0.09965, 1.803), (-1.769, 0.2341, 2.104), (-1.672, 0.5551, 2.104), (-1.514, 0.8508, 2.104), (-1.301, 1.11, 2.104), (-1.042, 1.323, 2.104), (-0.7461, 1.481, 2.104), (-0.4839, 1.873, 2.471), (-0.09139, 2.136, 2.889), (0.3447, 2.093, 2.889), (0.764, 1.966, 2.889), (1.026, 1.573, 2.471), (1.331, 1.323, 2.471), (1.581, 1.018, 2.471), (1.767, 0.6702, 2.471), (1.882, 0.2928, 2.471), (1.92, -0.09965, 2.471), (1.882, -0.4921, 2.471), (1.767, -0.8695, 2.471), (1.581, -1.217, 2.471), (1.331, -1.522, 2.471), (1.026, -1.772, 2.471), (0.6785, -1.958, 2.471), (0.3011, -2.073, 2.471), (-0.09139, -1.811, 2.104), (-0.3536, -1.418, 1.803), (-0.6058, -1.342, 1.803), (-1.042, -1.522, 2.104), (-1.301, -1.309, 2.104), (-1.209, -0.8465, 1.803), (-1.333, -0.6141, 1.803), (-1.41, -0.3619, 1.803), (-1.802, -0.09965, 2.104), (-2.064, 0.2928, 2.471), (-1.95, 0.6702, 2.471), (-1.764, 1.018, 2.471), (-1.514, 1.323, 2.471), (-1.209, 1.573, 2.471), (-0.8613, 1.759, 2.471), (-0.5275, 2.093, 2.889), (-0.09139, 2.273, 3.343), (0.3716, 2.228, 3.343), (0.8167, 2.093, 3.343), (1.15, 1.759, 2.889), (1.489, 1.481, 2.889), (1.767, 1.142, 2.889), (1.974, 0.7558, 2.889), (2.101, 0.3364, 2.889), (2.144, -0.09965, 2.889), (2.101, -0.5357, 2.889), (1.974, -0.9551, 2.889), (1.767, -1.342, 2.889), (1.489, -1.68, 2.889), (1.15, -1.958, 2.889), (0.764, -2.165, 2.889), (0.3447, -2.292, 2.889), (-0.09139, -2.111, 2.471), (-0.4252, -1.778, 2.104), (-0.7461, -1.68, 2.104), (-1.209, -1.772, 2.471), (-1.514, -1.522, 2.471), (-1.514, -1.05, 2.104), (-1.672, -0.7544, 2.104), (-1.769, -0.4334, 2.104), (-2.103, -0.09965, 2.471), (-2.284, 0.3364, 2.889), (-2.157, 0.7558, 2.889), (-1.95, 1.142, 2.889), (-1.672, 1.481, 2.889), (-1.333, 1.759, 2.889), (-0.9468, 1.966, 2.889), (-0.5543, 2.228, 3.343), (-0.09139, 2.32, 3.815), (0.3806, 2.273, 3.815), (0.8345, 2.136, 3.815), (1.227, 1.873, 3.343), (1.587, 1.578, 3.343), (1.882, 1.219, 3.343), (2.101, 0.8085, 3.343), (2.236, 0.3633, 3.343), (2.282, -0.09965, 3.343), (2.236, -0.5626, 3.343), (2.101, -1.008, 3.343), (1.882, -1.418, 3.343), (1.587, -1.778, 3.343), (1.227, -2.073, 3.343), (0.8167, -2.292, 3.343), (0.3716, -2.427, 3.343), (-0.09139, -2.335, 2.889), (-0.4839, -2.073, 2.471), (-0.8613, -1.958, 2.471), (-1.333, -1.958, 2.889), (-1.672, -1.68, 2.889), (-1.764, -1.217, 2.471), (-1.95, -0.8695, 2.471), (-2.064, -0.4921, 2.471), (-2.327, -0.09965, 2.889), (-2.419, 0.3633, 3.343), (-2.284, 0.8085, 3.343), (-2.064, 1.219, 3.343), (-1.769, 1.578, 3.343), (-1.41, 1.873, 3.343), (-0.9995, 2.093, 3.343), (-0.5634, 2.273, 3.815), (-0.09139, 2.273, 4.287), (0.3716, 2.228, 4.287), (0.8167, 2.093, 4.287), (1.253, 1.912, 3.815), (1.619, 1.611, 3.815), (1.92, 1.245, 3.815), (2.144, 0.8263, 3.815), (2.282, 0.3724, 3.815), (2.328, -0.09965, 3.815), (2.282, -0.5717, 3.815), (2.144, -1.026, 3.815), (1.92, -1.444, 3.815), (1.619, -1.811, 3.815), (1.253, -2.111, 3.815), (0.8345, -2.335, 3.815), (0.3806, -2.473, 3.815), (-0.09139, -2.473, 3.343), (-0.5275, -2.292, 2.889), (-0.9468, -2.165, 2.889), (-1.41, -2.073, 3.343), (-1.769, -1.778, 3.343), (-1.95, -1.342, 2.889), (-2.157, -0.9551, 2.889), (-2.284, -0.5357, 2.889), (-2.464, -0.09965, 3.343), (-2.464, 0.3724, 3.815), (-2.327, 0.8263, 3.815), (-2.103, 1.245, 3.815), (-1.802, 1.611, 3.815), (-1.436, 1.912, 3.815), (-1.017, 2.136, 3.815), (-0.5543, 2.228, 4.287), (-0.09139, 2.136, 4.741), (0.3447, 2.093, 4.741), (0.764, 1.966, 4.741), (1.227, 1.873, 4.287), (1.587, 1.578, 4.287), (1.882, 1.219, 4.287), (2.101, 0.8085, 4.287), (2.236, 0.3633, 4.287), (2.282, -0.09965, 4.287), (2.236, -0.5626, 4.287), (2.101, -1.008, 4.287), (1.882, -1.418, 4.287), (1.587, -1.778, 4.287), (1.227, -2.073, 4.287), (0.8167, -2.292, 4.287), (0.3716, -2.427, 4.287), (-0.09139, -2.519, 3.815), (-0.5543, -2.427, 3.343), (-0.9995, -2.292, 3.343), (-1.436, -2.111, 3.815), (-1.802, -1.811, 3.815), (-2.064, -1.418, 3.343), (-2.284, -1.008, 3.343), (-2.419, -0.5626, 3.343), (-2.511, -0.09965, 3.815), (-2.419, 0.3633, 4.287), (-2.284, 0.8085, 4.287), (-2.064, 1.219, 4.287), (-1.769, 1.578, 4.287), (-1.41, 1.873, 4.287), (-0.9995, 2.093, 4.287), (-0.5275, 2.093, 4.741), (-0.09139, 1.912, 5.159), (0.3011, 1.873, 5.159), (0.6785, 1.759, 5.159), (1.15, 1.759, 4.741), (1.489, 1.481, 4.741), (1.767, 1.142, 4.741), (1.974, 0.7558, 4.741), (2.101, 0.3364, 4.741), (2.144, -0.09965, 4.741), (2.101, -0.5357, 4.741), (1.974, -0.9551, 4.741), (1.767, -1.342, 4.741), (1.489, -1.68, 4.741), (1.15, -1.958, 4.741), (0.764, -2.165, 4.741), (0.3447, -2.292, 4.741), (-0.09139, -2.473, 4.287), (-0.5634, -2.473, 3.815), (-1.017, -2.335, 3.815), (-1.41, -2.073, 4.287), (-1.769, -1.778, 4.287), (-2.103, -1.444, 3.815), (-2.327, -1.026, 3.815), (-2.464, -0.5717, 3.815), (-2.464, -0.09965, 4.287), (-2.284, 0.3364, 4.741), (-2.157, 0.7558, 4.741), (-1.95, 1.142, 4.741), (-1.672, 1.481, 4.741), (-1.333, 1.759, 4.741), (-0.9468, 1.966, 4.741), (-0.4839, 1.873, 5.159), (-0.09139, 1.611, 5.526), (0.2424, 1.578, 5.526), (0.5633, 1.481, 5.526), (1.026, 1.573, 5.159), (1.331, 1.323, 5.159), (1.581, 1.018, 5.159), (1.767, 0.6702, 5.159), (1.882, 0.2928, 5.159), (1.92, -0.09965, 5.159), (1.882, -0.4921, 5.159), (1.767, -0.8695, 5.159), (1.581, -1.217, 5.159), (1.331, -1.522, 5.159), (1.026, -1.772, 5.159), (0.6785, -1.958, 5.159), (0.3011, -2.073, 5.159), (-0.09139, -2.335, 4.741), (-0.5543, -2.427, 4.287), (-0.9995, -2.292, 4.287), (-1.333, -1.958, 4.741), (-1.672, -1.68, 4.741), (-2.064, -1.418, 4.287), (-2.284, -1.008, 4.287), (-2.419, -0.5626, 4.287), (-2.327, -0.09965, 4.741), (-2.064, 0.2928, 5.159), (-1.95, 0.6702, 5.159), (-1.764, 1.018, 5.159), (-1.514, 1.323, 5.159), (-1.209, 1.573, 5.159), (-0.8613, 1.759, 5.159), (-0.4252, 1.578, 5.526), (-0.09139, 1.245, 5.827), (0.1709, 1.219, 5.827), (0.423, 1.142, 5.827), (0.8591, 1.323, 5.526), (1.118, 1.11, 5.526), (1.331, 0.8508, 5.526), (1.489, 0.5551, 5.526), (1.587, 0.2341, 5.526), (1.619, -0.09965, 5.526), (1.587, -0.4334, 5.526), (1.489, -0.7544, 5.526), (1.331, -1.05, 5.526), (1.118, -1.309, 5.526), (0.8591, -1.522, 5.526), (0.5633, -1.68, 5.526), (0.2424, -1.778, 5.526), (-0.09139, -2.111, 5.159), (-0.5275, -2.292, 4.741), (-0.9468, -2.165, 4.741), (-1.209, -1.772, 5.159), (-1.514, -1.522, 5.159), (-1.95, -1.342, 4.741), (-2.157, -0.9551, 4.741), (-2.284, -0.5357, 4.741), (-2.103, -0.09965, 5.159), (-1.769, 0.2341, 5.526), (-1.672, 0.5551, 5.526), (-1.514, 0.8508, 5.526), (-1.301, 1.11, 5.526), (-1.042, 1.323, 5.526), (-0.7461, 1.481, 5.526), (-0.3536, 1.219, 5.827), (-0.09139, 0.8263, 6.05), (0.08925, 0.8085, 6.05), (0.2629, 0.7558, 6.05), (0.6554, 1.018, 5.827), (0.8591, 0.8508, 5.827), (1.026, 0.6471, 5.827), (1.15, 0.4148, 5.827), (1.227, 0.1626, 5.827), (1.253, -0.09965, 5.827), (1.227, -0.3619, 5.827), (1.15, -0.6141, 5.827), (1.026, -0.8465, 5.827), (0.8591, -1.05, 5.827), (0.6554, -1.217, 5.827), (0.423, -1.342, 5.827), (0.1709, -1.418, 5.827), (-0.09139, -1.811, 5.526), (-0.4839, -2.073, 5.159), (-0.8613, -1.958, 5.159), (-1.042, -1.522, 5.526), (-1.301, -1.309, 5.526), (-1.764, -1.217, 5.159), (-1.95, -0.8695, 5.159), (-2.064, -0.4921, 5.159), (-1.802, -0.09965, 5.526), (-1.41, 0.1626, 5.827), (-1.333, 0.4148, 5.827), (-1.209, 0.6471, 5.827), (-1.042, 0.8508, 5.827), (-0.8382, 1.018, 5.827), (-0.6058, 1.142, 5.827), (-0.272, 0.8085, 6.05), (-0.09139, 0.3724, 6.188), (0.0006972, 0.3633, 6.188), (0.08925, 0.3364, 6.188), (0.423, 0.6702, 6.05), (0.5633, 0.5551, 6.05), (0.6785, 0.4148, 6.05), (0.764, 0.2547, 6.05), (0.8167, 0.08098, 6.05), (0.8345, -0.09965, 6.05), (0.8167, -0.2803, 6.05), (0.764, -0.454, 6.05), (0.6785, -0.6141, 6.05), (0.5633, -0.7544, 6.05), (0.423, -0.8695, 6.05), (0.2629, -0.9551, 6.05), (0.08925, -1.008, 6.05), (-0.09139, -1.444, 5.827), (-0.4252, -1.778, 5.526), (-0.7461, -1.68, 5.526), (-0.8382, -1.217, 5.827), (-1.042, -1.05, 5.827), (-1.514, -1.05, 5.526), (-1.672, -0.7544, 5.526), (-1.769, -0.4334, 5.526), (-1.436, -0.09965, 5.827), (-0.9995, 0.08098, 6.05), (-0.9468, 0.2547, 6.05), (-0.8613, 0.4148, 6.05), (-0.7461, 0.5551, 6.05), (-0.6058, 0.6702, 6.05), (-0.4457, 0.7558, 6.05), (-0.1835, 0.3633, 6.188), (-0.09139, -0.09965, 6.234), (0.1709, 0.2928, 6.188), (0.2424, 0.2341, 6.188), (0.3011, 0.1626, 6.188), (0.3447, 0.08098, 6.188), (0.3716, -0.007567, 6.188), (0.3806, -0.09965, 6.188), (0.3716, -0.1917, 6.188), (0.3447, -0.2803, 6.188), (0.3011, -0.3619, 6.188), (0.2424, -0.4334, 6.188), (0.1709, -0.4921, 6.188), (0.08925, -0.5357, 6.188), (0.0006971, -0.5626, 6.188), (-0.09139, -1.026, 6.05), (-0.3536, -1.418, 5.827), (-0.6058, -1.342, 5.827), (-0.6058, -0.8695, 6.05), (-0.7461, -0.7544, 6.05), (-1.209, -0.8465, 5.827), (-1.333, -0.6141, 5.827), (-1.41, -0.3619, 5.827), (-1.017, -0.09965, 6.05), (-0.5543, -0.007567, 6.188), (-0.5275, 0.08098, 6.188), (-0.4839, 0.1626, 6.188), (-0.4252, 0.2341, 6.188), (-0.3536, 0.2928, 6.188), (-0.272, 0.3364, 6.188), (-0.09139, -0.5717, 6.188), (-0.272, -1.008, 6.05), (-0.4457, -0.9551, 6.05), (-0.3536, -0.4921, 6.188), (-0.4252, -0.4334, 6.188), (-0.8613, -0.6141, 6.05), (-0.9468, -0.454, 6.05), (-0.9995, -0.2803, 6.05), (-0.5634, -0.09965, 6.188), (-0.1835, -0.5626, 6.188), (-0.272, -0.5357, 6.188), (-0.4839, -0.3619, 6.188), (-0.5275, -0.2803, 6.188), (-0.5543, -0.1917, 6.188), (-0.476, 0.6017, -2.816), (-0.4324, 0.6149, -2.816), (-0.3871, 0.3871, -2.611), (-0.3871, 0.6194, -2.816), (-0.5162, 0.5802, -2.816), (-0.5514, 0.5514, -2.816), (-0.5802, 0.5162, -2.816), (-0.6017, 0.476, -2.816), (-0.6149, 0.4324, -2.816), (-0.6194, 0.3871, -2.816), (-0.6149, 0.3418, -2.816), (-0.6017, 0.2982, -2.816), (-0.5802, 0.2581, -2.816), (-0.5514, 0.2229, -2.816), (-0.5162, 0.194, -2.816), (-0.476, 0.1725, -2.816), (-0.4324, 0.1593, -2.816), (-0.3871, 0.1548, -2.816), (-0.3418, 0.1593, -2.816), (-0.2982, 0.1725, -2.816), (-0.2581, 0.194, -2.816), (-0.2229, 0.2229, -2.816), (-0.194, 0.2581, -2.816), (-0.1725, 0.2982, -2.816), (-0.1593, 0.3418, -2.816), (-0.1548, 0.3871, -2.816), (-0.1593, 0.4324, -2.816), (-0.1725, 0.476, -2.816), (-0.194, 0.5162, -2.816), (-0.2229, 0.5514, -2.816), (-0.2581, 0.5802, -2.816), (-0.2982, 0.6017, -2.816), (-0.3418, 0.6149, -2.816), (0.2982, 0.6017, -2.816), (0.3418, 0.6149, -2.816), (0.3871, 0.3871, -2.611), (0.3871, 0.6194, -2.816), (0.2581, 0.5802, -2.816), (0.2229, 0.5514, -2.816), (0.194, 0.5162, -2.816), (0.1725, 0.476, -2.816), (0.1593, 0.4324, -2.816), (0.1548, 0.3871, -2.816), (0.1593, 0.3418, -2.816), (0.1725, 0.2982, -2.816), (0.194, 0.2581, -2.816), (0.2229, 0.2229, -2.816), (0.2581, 0.194, -2.816), (0.2982, 0.1725, -2.816), (0.3418, 0.1593, -2.816), (0.3871, 0.1548, -2.816), (0.4324, 0.1593, -2.816), (0.476, 0.1725, -2.816), (0.5162, 0.194, -2.816), (0.5514, 0.2229, -2.816), (0.5802, 0.2581, -2.816), (0.6017, 0.2982, -2.816), (0.6149, 0.3418, -2.816), (0.6194, 0.3871, -2.816), (0.6149, 0.4324, -2.816), (0.6017, 0.476, -2.816), (0.5802, 0.5162, -2.816), (0.5514, 0.5514, -2.816), (0.5162, 0.5802, -2.816), (0.476, 0.6017, -2.816), (0.4324, 0.6149, -2.816), (-0.476, -0.1725, -2.816), (-0.4324, -0.1593, -2.816), (-0.3871, -0.3871, -2.611), (-0.3871, -0.1548, -2.816), (-0.5162, -0.194, -2.816), (-0.5514, -0.2229, -2.816), (-0.5802, -0.2581, -2.816), (-0.6017, -0.2982, -2.816), (-0.6149, -0.3418, -2.816), (-0.6194, -0.3871, -2.816), (-0.6149, -0.4324, -2.816), (-0.6017, -0.476, -2.816), (-0.5802, -0.5162, -2.816), (-0.5514, -0.5514, -2.816), (-0.5162, -0.5802, -2.816), (-0.476, -0.6017, -2.816), (-0.4324, -0.6149, -2.816), (-0.3871, -0.6194, -2.816), (-0.3418, -0.6149, -2.816), (-0.2982, -0.6017, -2.816), (-0.2581, -0.5802, -2.816), (-0.2229, -0.5514, -2.816), (-0.194, -0.5162, -2.816), (-0.1725, -0.476, -2.816), (-0.1593, -0.4324, -2.816), (-0.1548, -0.3871, -2.816), (-0.1593, -0.3418, -2.816), (-0.1725, -0.2982, -2.816), (-0.194, -0.2581, -2.816), (-0.2229, -0.2229, -2.816), (-0.2581, -0.194, -2.816), (-0.2982, -0.1725, -2.816), (-0.3418, -0.1593, -2.816), (0.2982, -0.1725, -2.816), (0.3418, -0.1593, -2.816), (0.3871, -0.3871, -2.611), (0.3871, -0.1548, -2.816), (0.2581, -0.194, -2.816), (0.2229, -0.2229, -2.816), (0.194, -0.2581, -2.816), (0.1725, -0.2982, -2.816), (0.1593, -0.3418, -2.816), (0.1548, -0.3871, -2.816), (0.1593, -0.4324, -2.816), (0.1725, -0.476, -2.816), (0.194, -0.5162, -2.816), (0.2229, -0.5514, -2.816), (0.2581, -0.5802, -2.816), (0.2982, -0.6017, -2.816), (0.3418, -0.6149, -2.816), (0.3871, -0.6194, -2.816), (0.4324, -0.6149, -2.816), (0.476, -0.6017, -2.816), (0.5162, -0.5802, -2.816), (0.5514, -0.5514, -2.816), (0.5802, -0.5162, -2.816), (0.6017, -0.476, -2.816), (0.6149, -0.4324, -2.816), (0.6194, -0.3871, -2.816), (0.6149, -0.3418, -2.816), (0.6017, -0.2982, -2.816), (0.5802, -0.2581, -2.816), (0.5514, -0.2229, -2.816), (0.5162, -0.194, -2.816), (0.476, -0.1725, -2.816), (0.4324, -0.1593, -2.816), (-0.3418, 0.6149, -2.816), (-0.3871, 0.6194, -2.816), (-0.4324, 0.6149, -2.816), (-0.2982, 0.6017, -2.816), (-0.2581, 0.5802, -2.816), (-0.2229, 0.5514, -2.816), (-0.194, 0.5162, -2.816), (-0.1725, 0.476, -2.816), (-0.1593, 0.4324, -2.816), (-0.1548, 0.3871, -2.816), (-0.1593, 0.3418, -2.816), (-0.1725, 0.2982, -2.816), (-0.194, 0.2581, -2.816), (-0.2229, 0.2229, -2.816), (-0.2581, 0.194, -2.816), (-0.2982, 0.1725, -2.816), (-0.3418, 0.1593, -2.816), (-0.3871, 0.1548, -2.816), (-0.4324, 0.1593, -2.816), (-0.476, 0.1725, -2.816), (-0.5162, 0.194, -2.816), (-0.5514, 0.2229, -2.816), (-0.5802, 0.2581, -2.816), (-0.6017, 0.2982, -2.816), (-0.6149, 0.3418, -2.816), (-0.6194, 0.3871, -2.816), (-0.6149, 0.4324, -2.816), (-0.6017, 0.476, -2.816), (-0.5802, 0.5162, -2.816), (-0.5514, 0.5514, -2.816), (-0.5162, 0.5802, -2.816), (-0.476, 0.6017, -2.816), (0.4324, 0.6149, -2.816), (0.3871, 0.6194, -2.816), (0.3418, 0.6149, -2.816), (0.476, 0.6017, -2.816), (0.5162, 0.5802, -2.816), (0.5514, 0.5514, -2.816), (0.5802, 0.5162, -2.816), (0.6017, 0.476, -2.816), (0.6149, 0.4324, -2.816), (0.6194, 0.3871, -2.816), (0.6149, 0.3418, -2.816), (0.6017, 0.2982, -2.816), (0.5802, 0.2581, -2.816), (0.5514, 0.2229, -2.816), (0.5162, 0.194, -2.816), (0.476, 0.1725, -2.816), (0.4324, 0.1593, -2.816), (0.3871, 0.1548, -2.816), (0.3418, 0.1593, -2.816), (0.2982, 0.1725, -2.816), (0.2581, 0.194, -2.816), (0.2229, 0.2229, -2.816), (0.194, 0.2581, -2.816), (0.1725, 0.2982, -2.816), (0.1593, 0.3418, -2.816), (0.1548, 0.3871, -2.816), (0.1593, 0.4324, -2.816), (0.1725, 0.476, -2.816), (0.194, 0.5162, -2.816), (0.2229, 0.5514, -2.816), (0.2581, 0.5802, -2.816), (0.2982, 0.6017, -2.816), (-0.3418, -0.1593, -2.816), (-0.3871, -0.1548, -2.816), (-0.4324, -0.1593, -2.816), (-0.2982, -0.1725, -2.816), (-0.2581, -0.194, -2.816), (-0.2229, -0.2229, -2.816), (-0.194, -0.2581, -2.816), (-0.1725, -0.2982, -2.816), (-0.1593, -0.3418, -2.816), (-0.1548, -0.3871, -2.816), (-0.1593, -0.4324, -2.816), (-0.1725, -0.476, -2.816), (-0.194, -0.5162, -2.816), (-0.2229, -0.5514, -2.816), (-0.2581, -0.5802, -2.816), (-0.2982, -0.6017, -2.816), (-0.3418, -0.6149, -2.816), (-0.3871, -0.6194, -2.816), (-0.4324, -0.6149, -2.816), (-0.476, -0.6017, -2.816), (-0.5162, -0.5802, -2.816), (-0.5514, -0.5514, -2.816), (-0.5802, -0.5162, -2.816), (-0.6017, -0.476, -2.816), (-0.6149, -0.4324, -2.816), (-0.6194, -0.3871, -2.816), (-0.6149, -0.3418, -2.816), (-0.6017, -0.2982, -2.816), (-0.5802, -0.2581, -2.816), (-0.5514, -0.2229, -2.816), (-0.5162, -0.194, -2.816), (-0.476, -0.1725, -2.816), (0.4324, -0.1593, -2.816), (0.3871, -0.1548, -2.816), (0.3418, -0.1593, -2.816), (0.476, -0.1725, -2.816), (0.5162, -0.194, -2.816), (0.5514, -0.2229, -2.816), (0.5802, -0.2581, -2.816), (0.6017, -0.2982, -2.816), (0.6149, -0.3418, -2.816), (0.6194, -0.3871, -2.816), (0.6149, -0.4324, -2.816), (0.6017, -0.476, -2.816), (0.5802, -0.5162, -2.816), (0.5514, -0.5514, -2.816), (0.5162, -0.5802, -2.816), (0.476, -0.6017, -2.816), (0.4324, -0.6149, -2.816), (0.3871, -0.6194, -2.816), (0.3418, -0.6149, -2.816), (0.2982, -0.6017, -2.816), (0.2581, -0.5802, -2.816), (0.2229, -0.5514, -2.816), (0.194, -0.5162, -2.816), (0.1725, -0.476, -2.816), (0.1593, -0.4324, -2.816), (0.1548, -0.3871, -2.816), (0.1593, -0.3418, -2.816), (0.1725, -0.2982, -2.816), (0.194, -0.2581, -2.816), (0.2229, -0.2229, -2.816), (0.2581, -0.194, -2.816), (0.2982, -0.1725, -2.816)], [], [(4, 2, 3), (53, 16, 52), (143, 136, 142), (0, 164, 1), (165, 166, 1), (166, 167, 3), (5, 168, 169), (6, 170, 171), (172, 7, 6, 171), (8, 173, 174), (9, 175, 176), (10, 177, 178), (11, 179, 180), (12, 181, 182), (13, 183, 184), (14, 185, 186), (15, 187, 188), (16, 189, 190), (17, 191, 192), (18, 193, 194), (18, 195, 196), (20, 198, 199), (21, 200, 201), (22, 202, 203), (23, 204, 205), (24, 207, 208), (112, 209, 210), (113, 211, 212), (114, 213, 214), (115, 215, 216), (116, 218, 219), (107, 220, 221), (108, 222, 223), (109, 224, 225), (110, 226, 227), (111, 228, 163), (229, 165, 163), (165, 230, 231, 166), (166, 231, 232, 167), (167, 233, 169), (233, 234, 171), (234, 235, 174), (235, 236, 176), (236, 237, 178), (237, 238, 180), (238, 239, 182), (239, 240, 184), (240, 241, 186), (241, 242, 188), (242, 243, 190), (243, 244, 192), (244, 245, 194), (195, 246, 196), (197, 196, 246), (248, 199, 247), (249, 201, 248), (250, 203, 249), (204, 250, 251, 205), (251, 252, 206), (254, 210, 253), (255, 212, 254), (255, 256, 214), (215, 256, 216), (216, 257, 217), (258, 259, 219), (259, 260, 221), (260, 261, 223), (261, 262, 225), (262, 229, 227), (229, 263, 230, 165), (230, 264, 265, 231), (231, 265, 266, 232), (167, 232, 267, 233), (233, 267, 268, 234), (234, 268, 269, 235), (235, 269, 270, 236), (236, 270, 271, 237), (237, 271, 272, 238), (238, 272, 273, 239), (239, 273, 274, 240), (240, 274, 275, 241), (241, 275, 276, 242), (242, 276, 277, 243), (243, 277, 278, 244), (244, 278, 279, 245), (246, 245, 280, 247), (250, 281, 282, 251), (253, 208, 252), (255, 283, 257, 256), (257, 284, 285, 258), (258, 285, 286, 259), (259, 286, 287, 260), (260, 287, 288, 261), (261, 288, 289, 262), (262, 289, 263, 229), (263, 290, 264, 230), (264, 291, 292, 265), (265, 292, 293, 266), (232, 266, 294, 267), (267, 294, 295, 268), (268, 295, 296, 269), (269, 296, 297, 270), (270, 297, 298, 271), (271, 298, 299, 272), (272, 299, 300, 273), (273, 300, 301, 274), (274, 301, 302, 275), (275, 302, 303, 276), (276, 303, 304, 277), (277, 304, 305, 278), (278, 305, 306, 279), (245, 279, 307, 280), (247, 280, 308, 248), (248, 308, 309, 249), (249, 309, 281, 250), (281, 310, 311, 282), (251, 282, 312, 252), (252, 312, 313, 253), (253, 313, 314, 254), (254, 314, 283, 255), (283, 315, 284, 257), (284, 316, 317, 285), (285, 317, 318, 286), (286, 318, 319, 287), (287, 319, 320, 288), (288, 320, 321, 289), (289, 321, 290, 263), (290, 322, 291, 264), (291, 323, 324, 292), (292, 324, 325, 293), (266, 293, 326, 294), (294, 326, 327, 295), (295, 327, 328, 296), (296, 328, 329, 297), (297, 329, 330, 298), (298, 330, 331, 299), (299, 331, 332, 300), (300, 332, 333, 301), (301, 333, 334, 302), (302, 334, 335, 303), (303, 335, 336, 304), (304, 336, 337, 305), (305, 337, 338, 306), (279, 306, 339, 307), (280, 307, 340, 308), (308, 340, 341, 309), (309, 341, 310, 281), (310, 342, 343, 311), (282, 311, 344, 312), (312, 344, 345, 313), (313, 345, 346, 314), (314, 346, 315, 283), (315, 347, 316, 284), (316, 348, 349, 317), (317, 349, 350, 318), (318, 350, 351, 319), (319, 351, 352, 320), (320, 352, 353, 321), (321, 353, 322, 290), (322, 354, 323, 291), (323, 355, 356, 324), (324, 356, 357, 325), (293, 325, 358, 326), (326, 358, 359, 327), (327, 359, 360, 328), (328, 360, 361, 329), (329, 361, 362, 330), (330, 362, 363, 331), (331, 363, 364, 332), (332, 364, 365, 333), (333, 365, 366, 334), (334, 366, 367, 335), (335, 367, 368, 336), (336, 368, 369, 337), (337, 369, 370, 338), (306, 338, 371, 339), (307, 339, 372, 340), (340, 372, 373, 341), (341, 373, 342, 310), (342, 374, 375, 343), (311, 343, 376, 344), (344, 376, 377, 345), (345, 377, 378, 346), (346, 378, 347, 315), (347, 379, 348, 316), (348, 380, 381, 349), (349, 381, 382, 350), (350, 382, 383, 351), (351, 383, 384, 352), (352, 384, 385, 353), (353, 385, 354, 322), (354, 386, 355, 323), (355, 387, 388, 356), (356, 388, 389, 357), (325, 357, 390, 358), (358, 390, 391, 359), (359, 391, 392, 360), (360, 392, 393, 361), (361, 393, 394, 362), (362, 394, 395, 363), (363, 395, 396, 364), (364, 396, 397, 365), (365, 397, 398, 366), (366, 398, 399, 367), (367, 399, 400, 368), (368, 400, 401, 369), (369, 401, 402, 370), (338, 370, 403, 371), (339, 371, 404, 372), (372, 404, 405, 373), (373, 405, 374, 342), (374, 406, 407, 375), (343, 375, 408, 376), (376, 408, 409, 377), (377, 409, 410, 378), (378, 410, 379, 347), (379, 411, 380, 348), (380, 412, 413, 381), (381, 413, 414, 382), (382, 414, 415, 383), (383, 415, 416, 384), (384, 416, 417, 385), (385, 417, 386, 354), (386, 418, 387, 355), (387, 419, 420, 388), (388, 420, 421, 389), (357, 389, 422, 390), (390, 422, 423, 391), (391, 423, 424, 392), (392, 424, 425, 393), (393, 425, 426, 394), (394, 426, 427, 395), (395, 427, 428, 396), (396, 428, 429, 397), (397, 429, 430, 398), (398, 430, 431, 399), (399, 431, 432, 400), (400, 432, 433, 401), (401, 433, 434, 402), (370, 402, 435, 403), (371, 403, 436, 404), (404, 436, 437, 405), (405, 437, 406, 374), (406, 438, 439, 407), (375, 407, 440, 408), (408, 440, 441, 409), (409, 441, 442, 410), (410, 442, 411, 379), (411, 443, 412, 380), (412, 444, 445, 413), (413, 445, 446, 414), (414, 446, 447, 415), (415, 447, 448, 416), (416, 448, 449, 417), (417, 449, 418, 386), (418, 450, 419, 387), (419, 451, 452, 420), (420, 452, 453, 421), (389, 421, 454, 422), (422, 454, 455, 423), (423, 455, 456, 424), (424, 456, 457, 425), (425, 457, 458, 426), (426, 458, 459, 427), (427, 459, 460, 428), (428, 460, 461, 429), (429, 461, 462, 430), (430, 462, 463, 431), (431, 463, 464, 432), (432, 464, 465, 433), (433, 465, 466, 434), (402, 434, 467, 435), (403, 435, 468, 436), (436, 468, 469, 437), (437, 469, 438, 406), (438, 470, 471, 439), (407, 439, 472, 440), (440, 472, 473, 441), (441, 473, 474, 442), (442, 474, 443, 411), (443, 475, 444, 412), (444, 476, 477, 445), (445, 477, 478, 446), (446, 478, 479, 447), (447, 479, 480, 448), (448, 480, 481, 449), (449, 481, 450, 418), (450, 482, 451, 419), (451, 483, 484, 452), (452, 484, 485, 453), (421, 453, 486, 454), (454, 486, 487, 455), (455, 487, 488, 456), (456, 488, 489, 457), (457, 489, 490, 458), (458, 490, 491, 459), (459, 491, 492, 460), (460, 492, 493, 461), (461, 493, 494, 462), (462, 494, 495, 463), (463, 495, 496, 464), (464, 496, 497, 465), (465, 497, 498, 466), (434, 466, 499, 467), (435, 467, 500, 468), (468, 500, 501, 469), (469, 501, 470, 438), (470, 502, 503, 471), (439, 471, 504, 472), (472, 504, 505, 473), (473, 505, 506, 474), (474, 506, 475, 443), (475, 507, 476, 444), (476, 508, 509, 477), (477, 509, 510, 478), (478, 510, 511, 479), (479, 511, 512, 480), (480, 512, 513, 481), (481, 513, 482, 450), (482, 514, 483, 451), (483, 515, 516, 484), (484, 516, 517, 485), (453, 485, 518, 486), (486, 518, 519, 487), (487, 519, 520, 488), (488, 520, 521, 489), (489, 521, 522, 490), (490, 522, 523, 491), (491, 523, 524, 492), (492, 524, 525, 493), (493, 525, 526, 494), (494, 526, 527, 495), (495, 527, 528, 496), (496, 528, 529, 497), (497, 529, 530, 498), (466, 498, 531, 499), (467, 499, 532, 500), (500, 532, 533, 501), (501, 533, 502, 470), (502, 534, 535, 503), (471, 503, 536, 504), (504, 536, 537, 505), (505, 537, 538, 506), (506, 538, 507, 475), (507, 539, 508, 476), (508, 540, 541, 509), (509, 541, 542, 510), (510, 542, 543, 511), (511, 543, 544, 512), (512, 544, 545, 513), (513, 545, 514, 482), (514, 546, 515, 483), (515, 547, 548, 516), (516, 548, 549, 517), (485, 517, 550, 518), (518, 550, 551, 519), (519, 551, 552, 520), (520, 552, 553, 521), (521, 553, 554, 522), (522, 554, 555, 523), (523, 555, 556, 524), (524, 556, 557, 525), (525, 557, 558, 526), (526, 558, 559, 527), (527, 559, 560, 528), (528, 560, 561, 529), (529, 561, 562, 530), (498, 530, 563, 531), (499, 531, 564, 532), (532, 564, 565, 533), (533, 565, 534, 502), (534, 566, 567, 535), (503, 535, 568, 536), (536, 568, 569, 537), (537, 569, 570, 538), (538, 570, 539, 507), (539, 571, 540, 508), (540, 572, 573, 541), (541, 573, 574, 542), (542, 574, 575, 543), (543, 575, 576, 544), (544, 576, 577, 545), (545, 577, 546, 514), (546, 578, 547, 515), (547, 579, 580, 548), (548, 580, 581, 549), (517, 549, 582, 550), (550, 582, 583, 551), (551, 583, 584, 552), (552, 584, 585, 553), (553, 585, 586, 554), (554, 586, 587, 555), (555, 587, 588, 556), (556, 588, 589, 557), (557, 589, 590, 558), (558, 590, 591, 559), (559, 591, 592, 560), (560, 592, 593, 561), (561, 593, 594, 562), (530, 562, 595, 563), (531, 563, 596, 564), (564, 596, 597, 565), (565, 597, 566, 534), (566, 598, 599, 567), (535, 567, 600, 568), (568, 600, 601, 569), (569, 601, 602, 570), (570, 602, 571, 539), (571, 603, 572, 540), (572, 604, 605, 573), (573, 605, 606, 574), (574, 606, 607, 575), (575, 607, 608, 576), (576, 608, 609, 577), (577, 609, 578, 546), (578, 610, 579, 547), (579, 611, 580), (580, 611, 581), (549, 581, 612, 582), (582, 612, 613, 583), (583, 613, 614, 584), (584, 614, 615, 585), (585, 615, 616, 586), (586, 616, 617, 587), (587, 617, 618, 588), (588, 618, 619, 589), (589, 619, 620, 590), (590, 620, 621, 591), (591, 621, 622, 592), (592, 622, 623, 593), (593, 623, 624, 594), (562, 594, 625, 595), (563, 595, 626, 596), (596, 626, 627, 597), (597, 627, 598, 566), (598, 628, 629, 599), (567, 599, 630, 600), (600, 630, 631, 601), (601, 631, 632, 602), (602, 632, 603, 571), (603, 633, 604, 572), (604, 634, 635, 605), (605, 635, 636, 606), (606, 636, 637, 607), (607, 637, 638, 608), (608, 638, 639, 609), (609, 639, 610, 578), (610, 611, 579), (581, 611, 612), (612, 611, 613), (613, 611, 614), (614, 611, 615), (615, 611, 616), (616, 611, 617), (617, 611, 618), (618, 611, 619), (619, 611, 620), (620, 611, 621), (621, 611, 622), (622, 611, 623), (623, 611, 624), (594, 624, 640, 625), (595, 625, 641, 626), (626, 641, 642, 627), (627, 642, 628, 598), (628, 643, 644, 629), (599, 629, 645, 630), (630, 645, 646, 631), (631, 646, 647, 632), (632, 647, 633, 603), (633, 648, 634, 604), (634, 611, 635), (635, 611, 636), (636, 611, 637), (637, 611, 638), (638, 611, 639), (639, 611, 610), (624, 611, 640), (625, 640, 649, 641), (641, 649, 650, 642), (642, 650, 643, 628), (643, 611, 644), (629, 644, 651, 645), (645, 651, 652, 646), (646, 652, 653, 647), (647, 653, 648, 633), (648, 611, 634), (640, 611, 649), (649, 611, 650), (650, 611, 643), (644, 611, 651), (651, 611, 652), (652, 611, 653), (653, 611, 648), (98, 97, 786, 787), (99, 98, 787, 788), (786, 789, 790, 791, 792, 793, 794, 795, 796, 797, 798, 799, 800, 801, 802, 803, 804, 805, 806, 807, 808, 809, 810, 811, 812, 813, 814, 815, 816, 817, 788, 787), (97, 96, 789, 786), (100, 99, 788, 817), (101, 100, 817, 816), (102, 101, 816, 815), (103, 102, 815, 814), (104, 103, 814, 813), (105, 104, 813, 812), (106, 105, 812, 811), (117, 106, 811, 810), (118, 117, 810, 809), (119, 118, 809, 808), (120, 119, 808, 807), (121, 120, 807, 806), (122, 121, 806, 805), (123, 122, 805, 804), (124, 123, 804, 803), (125, 124, 803, 802), (126, 125, 802, 801), (127, 126, 801, 800), (128, 127, 800, 799), (129, 128, 799, 798), (130, 129, 798, 797), (131, 130, 797, 796), (90, 131, 796, 795), (91, 90, 795, 794), (92, 91, 794, 793), (93, 92, 793, 792), (94, 93, 792, 791), (95, 94, 791, 790), (96, 95, 790, 789), (81, 80, 818, 819), (82, 81, 819, 820), (818, 821, 822, 823, 824, 825, 826, 827, 828, 829, 830, 831, 832, 833, 834, 835, 836, 837, 838, 839, 840, 841, 842, 843, 844, 845, 846, 847, 848, 849, 820, 819), (80, 79, 821, 818), (83, 82, 820, 849), (84, 83, 849, 848), (85, 84, 848, 847), (86, 85, 847, 846), (87, 86, 846, 845), (88, 87, 845, 844), (89, 88, 844, 843), (132, 89, 843, 842), (133, 132, 842, 841), (134, 133, 841, 840), (135, 134, 840, 839), (136, 135, 839, 838), (137, 136, 838, 837), (138, 137, 837, 836), (139, 138, 836, 835), (66, 139, 835, 834), (67, 66, 834, 833), (68, 67, 833, 832), (69, 68, 832, 831), (70, 69, 831, 830), (71, 70, 830, 829), (72, 71, 829, 828), (73, 72, 828, 827), (74, 73, 827, 826), (75, 74, 826, 825), (76, 75, 825, 824), (77, 76, 824, 823), (78, 77, 823, 822), (79, 78, 822, 821), (155, 154, 850, 851), (156, 155, 851, 852), (850, 853, 854, 855, 856, 857, 858, 859, 860, 861, 862, 863, 864, 865, 866, 867, 868, 869, 870, 871, 872, 873, 874, 875, 876, 877, 878, 879, 880, 881, 852, 851), (154, 153, 853, 850), (157, 156, 852, 881), (158, 157, 881, 880), (159, 158, 880, 879), (160, 159, 879, 878), (161, 160, 878, 877), (162, 161, 877, 876), (25, 162, 876, 875), (26, 25, 875, 874), (27, 26, 874, 873), (28, 27, 873, 872), (29, 28, 872, 871), (30, 29, 871, 870), (31, 30, 870, 869), (32, 31, 869, 868), (33, 32, 868, 867), (34, 33, 867, 866), (35, 34, 866, 865), (36, 35, 865, 864), (37, 36, 864, 863), (38, 37, 863, 862), (39, 38, 862, 861), (40, 39, 861, 860), (41, 40, 860, 859), (148, 41, 859, 858), (149, 148, 858, 857), (150, 149, 857, 856), (151, 150, 856, 855), (152, 151, 855, 854), (153, 152, 854, 853), (140, 65, 882, 883), (141, 140, 883, 884), (882, 885, 886, 887, 888, 889, 890, 891, 892, 893, 894, 895, 896, 897, 898, 899, 900, 901, 902, 903, 904, 905, 906, 907, 908, 909, 910, 911, 912, 913, 884, 883), (65, 64, 885, 882), (142, 141, 884, 913), (143, 142, 913, 912), (144, 143, 912, 911), (145, 144, 911, 910), (146, 145, 910, 909), (147, 146, 909, 908), (42, 147, 908, 907), (43, 42, 907, 906), (44, 43, 906, 905), (45, 44, 905, 904), (46, 45, 904, 903), (47, 46, 903, 902), (48, 47, 902, 901), (49, 48, 901, 900), (50, 49, 900, 899), (51, 50, 899, 898), (52, 51, 898, 897), (53, 52, 897, 896), (54, 53, 896, 895), (55, 54, 895, 894), (56, 55, 894, 893), (57, 56, 893, 892), (58, 57, 892, 891), (59, 58, 891, 890), (60, 59, 890, 889), (61, 60, 889, 888), (62, 61, 888, 887), (63, 62, 887, 886), (64, 63, 886, 885), (654, 655, 656), (657, 655, 654, 658, 659, 660, 661, 662, 663, 664, 665, 666, 667, 668, 669, 670, 671, 672, 673, 674, 675, 676, 677, 678, 679, 680, 681, 682, 683, 684, 685, 686), (658, 654, 656), (655, 657, 656), (657, 686, 656), (686, 685, 656), (685, 684, 656), (684, 683, 656), (683, 682, 656), (682, 681, 656), (681, 680, 656), (680, 679, 656), (679, 678, 656), (678, 677, 656), (677, 676, 656), (676, 675, 656), (675, 674, 656), (674, 673, 656), (673, 672, 656), (672, 671, 656), (671, 670, 656), (670, 669, 656), (669, 668, 656), (668, 667, 656), (667, 666, 656), (666, 665, 656), (665, 664, 656), (664, 663, 656), (663, 662, 656), (662, 661, 656), (661, 660, 656), (660, 659, 656), (659, 658, 656), (687, 688, 689), (690, 688, 687, 691, 692, 693, 694, 695, 696, 697, 698, 699, 700, 701, 702, 703, 704, 705, 706, 707, 708, 709, 710, 711, 712, 713, 714, 715, 716, 717, 718, 719), (691, 687, 689), (688, 690, 689), (690, 719, 689), (719, 718, 689), (718, 717, 689), (717, 716, 689), (716, 715, 689), (715, 714, 689), (714, 713, 689), (713, 712, 689), (712, 711, 689), (711, 710, 689), (710, 709, 689), (709, 708, 689), (708, 707, 689), (707, 706, 689), (706, 705, 689), (705, 704, 689), (704, 703, 689), (703, 702, 689), (702, 701, 689), (701, 700, 689), (700, 699, 689), (699, 698, 689), (698, 697, 689), (697, 696, 689), (696, 695, 689), (695, 694, 689), (694, 693, 689), (693, 692, 689), (692, 691, 689), (720, 721, 722), (723, 721, 720, 724, 725, 726, 727, 728, 729, 730, 731, 732, 733, 734, 735, 736, 737, 738, 739, 740, 741, 742, 743, 744, 745, 746, 747, 748, 749, 750, 751, 752), (724, 720, 722), (721, 723, 722), (723, 752, 722), (752, 751, 722), (751, 750, 722), (750, 749, 722), (749, 748, 722), (748, 747, 722), (747, 746, 722), (746, 745, 722), (745, 744, 722), (744, 743, 722), (743, 742, 722), (742, 741, 722), (741, 740, 722), (740, 739, 722), (739, 738, 722), (738, 737, 722), (737, 736, 722), (736, 735, 722), (735, 734, 722), (734, 733, 722), (733, 732, 722), (732, 731, 722), (731, 730, 722), (730, 729, 722), (729, 728, 722), (728, 727, 722), (727, 726, 722), (726, 725, 722), (725, 724, 722), (753, 754, 755), (756, 754, 753, 757, 758, 759, 760, 761, 762, 763, 764, 765, 766, 767, 768, 769, 770, 771, 772, 773, 774, 775, 776, 777, 778, 779, 780, 781, 782, 783, 784, 785), (757, 753, 755), (754, 756, 755), (756, 785, 755), (785, 784, 755), (784, 783, 755), (783, 782, 755), (782, 781, 755), (781, 780, 755), (780, 779, 755), (779, 778, 755), (778, 777, 755), (777, 776, 755), (776, 775, 755), (775, 774, 755), (774, 773, 755), (773, 772, 755), (772, 771, 755), (771, 770, 755), (770, 769, 755), (769, 768, 755), (768, 767, 755), (767, 766, 755), (766, 765, 755), (765, 764, 755), (764, 763, 755), (763, 762, 755), (762, 761, 755), (761, 760, 755), (760, 759, 755), (759, 758, 755), (758, 757, 755), (2, 4, 0), (0, 1, 2), (94, 111, 0), (97, 98, 110), (103, 107, 108), (89, 90, 91), (105, 106, 107), (88, 91, 92), (104, 105, 107), (87, 92, 93), (103, 104, 107), (86, 93, 94), (102, 103, 108), (111, 94, 95), (101, 102, 108), (111, 95, 96), (109, 101, 108), (88, 89, 91), (109, 100, 101), (87, 88, 92), (109, 99, 100), (110, 96, 97), (109, 98, 99), (96, 110, 111), (6, 81, 5), (78, 6, 7), (73, 8, 9), (69, 10, 11), (14, 58, 13), (55, 14, 15), (50, 16, 17), (46, 18, 19), (34, 35, 21), (30, 22, 23), (26, 24, 25), (40, 41, 42), (27, 24, 26), (43, 40, 42), (28, 24, 27), (43, 39, 40), (23, 24, 28), (43, 44, 39), (23, 28, 29), (39, 44, 38), (23, 29, 30), (38, 44, 45), (22, 30, 31), (38, 45, 37), (22, 31, 32), (45, 46, 37), (22, 32, 33), (37, 19, 20), (21, 33, 34), (33, 21, 22), (48, 17, 18), (55, 56, 14), (71, 9, 10), (78, 79, 6), (110, 98, 109), (86, 87, 93), (65, 66, 67), (0, 85, 94), (64, 67, 68), (94, 85, 86), (63, 68, 69), (0, 4, 85), (10, 69, 70), (85, 4, 84), (10, 70, 71), (84, 4, 83), (64, 65, 67), (4, 5, 83), (9, 71, 72), (83, 5, 82), (63, 64, 68), (82, 5, 81), (11, 62, 69), (81, 6, 80), (69, 62, 63), (6, 79, 80), (9, 72, 73), (77, 78, 7), (11, 12, 62), (76, 77, 7), (62, 12, 61), (8, 76, 7), (61, 12, 60), (8, 75, 76), (37, 20, 36), (8, 74, 75), (19, 37, 46), (8, 73, 74), (18, 46, 47), (12, 13, 60), (18, 47, 48), (60, 13, 59), (17, 48, 49), (59, 13, 58), (17, 49, 50), (58, 14, 57), (36, 20, 35), (14, 56, 57), (35, 20, 21), (54, 55, 15), (16, 50, 51), (53, 54, 15), (16, 51, 52), (16, 53, 15), (112, 25, 24), (42, 41, 148), (112, 162, 25), (147, 148, 149), (112, 161, 162), (146, 149, 150), (112, 113, 161), (145, 150, 151), (113, 160, 161), (128, 151, 152), (113, 159, 160), (127, 152, 153), (113, 114, 159), (147, 42, 148), (114, 120, 159), (146, 147, 149), (159, 121, 158), (126, 153, 154), (158, 121, 157), (145, 146, 150), (122, 156, 157), (144, 145, 151), (122, 123, 156), (118, 115, 116), (116, 107, 106), (131, 90, 89), (116, 106, 117), (132, 131, 89), (116, 117, 118), (132, 130, 131), (115, 118, 119), (132, 133, 130), (115, 119, 120), (130, 133, 129), (159, 120, 121), (129, 133, 134), (157, 121, 122), (129, 134, 128), (114, 115, 120), (134, 135, 128), (155, 156, 123), (128, 135, 144), (155, 123, 124), (128, 144, 151), (154, 124, 125), (124, 154, 155), (66, 65, 140), (125, 126, 154), (139, 140, 141), (153, 126, 127), (138, 141, 142), (128, 152, 127), (139, 66, 140), (143, 135, 136), (138, 139, 141), (142, 136, 137), (137, 138, 142), (135, 143, 144), (164, 0, 111), (111, 163, 164), (166, 2, 1), (1, 164, 165), (167, 168, 3), (3, 2, 166), (168, 5, 4), (4, 3, 168), (170, 6, 5), (5, 169, 170), (173, 8, 7), (7, 172, 173), (175, 9, 8), (8, 174, 175), (177, 10, 9), (9, 176, 177), (179, 11, 10), (10, 178, 179), (181, 12, 11), (11, 180, 181), (183, 13, 12), (12, 182, 183), (185, 14, 13), (13, 184, 185), (187, 15, 14), (14, 186, 187), (189, 16, 15), (15, 188, 189), (191, 17, 16), (16, 190, 191), (193, 18, 17), (17, 192, 193), (196, 19, 18), (18, 194, 195), (196, 197, 19), (198, 20, 19), (19, 197, 198), (200, 21, 20), (20, 199, 200), (202, 22, 21), (21, 201, 202), (204, 23, 22), (22, 203, 204), (205, 206, 23), (207, 24, 23), (23, 206, 207), (209, 112, 24), (24, 208, 209), (211, 113, 112), (112, 210, 211), (213, 114, 113), (113, 212, 213), (215, 115, 114), (114, 214, 215), (216, 217, 115), (218, 116, 115), (115, 217, 218), (220, 107, 116), (116, 219, 220), (222, 108, 107), (107, 221, 222), (224, 109, 108), (108, 223, 224), (226, 110, 109), (109, 225, 226), (228, 111, 110), (110, 227, 228), (165, 164, 163), (163, 228, 229), (233, 170, 169), (169, 168, 167), (234, 173, 172), (171, 170, 233), (234, 172, 171), (235, 175, 174), (174, 173, 234), (236, 177, 176), (176, 175, 235), (237, 179, 178), (178, 177, 236), (238, 181, 180), (180, 179, 237), (239, 183, 182), (182, 181, 238), (240, 185, 184), (184, 183, 239), (241, 187, 186), (186, 185, 240), (242, 189, 188), (188, 187, 241), (243, 191, 190), (190, 189, 242), (244, 193, 192), (192, 191, 243), (245, 195, 194), (194, 193, 244), (195, 245, 246), (197, 246, 247), (247, 198, 197), (199, 248, 200), (199, 198, 247), (201, 249, 202), (201, 200, 248), (203, 250, 204), (203, 202, 249), (252, 207, 206), (206, 205, 251), (210, 254, 211), (210, 209, 253), (212, 255, 213), (212, 211, 254), (256, 215, 214), (214, 213, 255), (257, 216, 256), (258, 218, 217), (217, 257, 258), (259, 220, 219), (219, 218, 258), (260, 222, 221), (221, 220, 259), (261, 224, 223), (223, 222, 260), (262, 226, 225), (225, 224, 261), (229, 228, 227), (227, 226, 262), (208, 253, 209), (208, 207, 252)])
me_cylinder.materials.append(mat_material_003)
me_cylinder.use_remesh_preserve_volume = False
me_cylinder.use_remesh_preserve_attributes = False
me_cylinder.use_mirror_vertex_groups = False
me_cylinder.update()

# ---- objects
ob_cone_002 = bpy.data.objects.new('Cone.002', me_cone_002)
ob_cylinder = bpy.data.objects.new('Cylinder', me_cylinder)

# ---- transforms, parenting, visibility, modifiers, constraints
ob_cone_002.location = (30.0, -4.0, 3.55)
ob_cone_002.scale = (0.5, 0.5, 1.0)
ob_cone_002.lineart.crease_threshold = 0.0
ob_cylinder.location = (0.0, 0.0, 30.0)
ob_cylinder.scale = (10.33, 10.33, 9.746)
ob_cylinder.lineart.crease_threshold = 0.0
_vg = ob_cylinder.vertex_groups.new(name='Group')

# ---- collection membership
col_collection_1.objects.link(ob_cone_002)
col_collection_1.objects.link(ob_cylinder)

# ---- scene / render settings (as saved in the file)
scene.frame_start = 1; scene.frame_end = 250; scene.frame_set(1)
scene.render.engine = 'CYCLES'
scene.render.resolution_percentage = 50
scene.render.dither_intensity = 0.0
scene.cycles.use_denoising = False
scene.cycles.samples = 10
scene.cycles.sampling_pattern = 'TABULATED_SOBOL'
scene.cycles.light_sampling_threshold = 0.0
scene.cycles.use_adaptive_sampling = False
scene.cycles.use_light_tree = False
scene.cycles.blur_glossy = 0.0
scene.cycles.pixel_filter_type = 'GAUSSIAN'
scene.cycles.sample_clamp_indirect = 0.0
scene.view_settings.view_transform = 'Standard'
scene.unit_settings.scale_length = 0.001
bpy.context.view_layer.update()

# ---- added for rendering (the .blend has no active camera and no usable light): camera, sun
cam_auto = bpy.data.cameras.new('AutoCamera')
cam_auto.lens = 50.0
cam_auto.sensor_width = 36.0
cam_auto.clip_end = 1988.94
ob_auto_camera = bpy.data.objects.new('AutoCamera', cam_auto)
scene.collection.objects.link(ob_auto_camera)
ob_auto_camera.location = (120.558, -137.026, 136.42)
ob_auto_camera.rotation_euler = (1.09748, -7.21219e-08, 0.694738)
scene.camera = ob_auto_camera
light_auto_sun = bpy.data.lights.new('AutoSun', 'SUN')
light_auto_sun.energy = 3.0
light_auto_sun.angle = 0.0523599
ob_auto_sun = bpy.data.objects.new('AutoSun', light_auto_sun)
scene.collection.objects.link(ob_auto_sun)
ob_auto_sun.rotation_euler = (0.872665, 0.174533, 0.523599)
bpy.context.view_layer.update()
